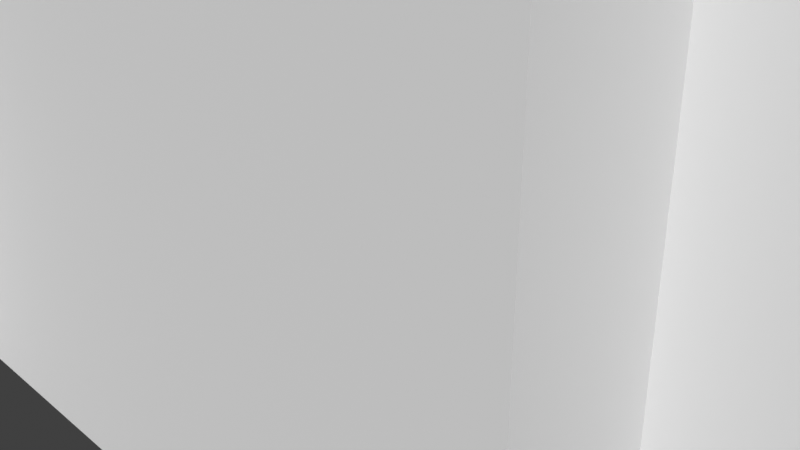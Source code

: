 # Source: inside_house.blend  (saved by Blender 4.5.91; exported with 4.5.12 LTS)
import bpy
from mathutils import Matrix  # noqa: F401  (used for matrix-valued properties, if any)

bpy.ops.wm.read_factory_settings(use_empty=True)
scene = bpy.context.scene
scene.name = 'Scene'

# ---- collections
col_room_house = bpy.data.collections.new('room_house'); scene.collection.children.link(col_room_house)

# ---- materials (node trees are filled in below, after node groups)
mat_vtx_color = bpy.data.materials.new('vtx_color')

# ---- material node trees

# ---- world
world_world = bpy.data.worlds.new('World'); scene.world = world_world
world_world.use_nodes = True; world_world.node_tree.nodes.clear()
_N = world_world.node_tree.nodes; _L = world_world.node_tree.links
n0 = _N.new('ShaderNodeOutputWorld'); n0.name = 'World Output'; n0.location = (200, 100)
n1 = _N.new('ShaderNodeBackground'); n1.name = 'Background'; n1.location = (-200, 100)
n1.inputs[0].default_value = (0.05088, 0.05088, 0.05088, 1.0)
_L.new(n1.outputs[0], n0.inputs[0])
n0.is_active_output = True
world_world.color = (0.05088, 0.05088, 0.05088)
world_world.sun_shadow_jitter_overblur = 0.0

# ---- cameras
cam_camera = bpy.data.cameras.new('Camera')
cam_camera.clip_end = 100.0
cam_camera.ortho_scale = 7.314

# ---- meshes
me_brother = bpy.data.meshes.new('brother')
me_brother.from_pydata([], [], [])
me_brother.materials.append(None)
me_brother.materials.append(None)
me_brother.materials.append(None)
me_brother.update()
me_loading_zone = bpy.data.meshes.new('loading zone')
me_loading_zone.from_pydata([(-0.5, -0.5, -0.5), (-0.5, -0.5, 0.5), (-0.5, 0.5, -0.5), (-0.5, 0.5, 0.5), (0.5, -0.5, -0.5), (0.5, -0.5, 0.5), (0.5, 0.5, -0.5), (0.5, 0.5, 0.5)], [], [(0, 1, 3, 2), (2, 3, 7, 6), (6, 7, 5, 4), (4, 5, 1, 0), (2, 6, 4, 0), (7, 3, 1, 5)])
me_loading_zone.update()
me_plane = bpy.data.meshes.new('Plane')
me_plane.from_pydata([(-5.0, -3.1, 0.0), (5.0, -3.1, 1.0), (-5.0, 2.4, 0.0), (5.0, -1.018, 1.0), (-8.0, -3.1, 0.0), (-8.0, 2.4, 0.0), (-5.0, -4.1, 0.0), (5.0, -4.1, 0.0), (-8.0, -4.1, 0.0), (-5.0, 4.3, 0.0), (5.0, 4.3, 0.0), (8.4, -2.8, 1.0), (8.4, -1.018, 0.0), (8.4, 4.3, 0.0), (-3.093, -3.1, 0.0), (-0.9504, -3.1, 0.0), (-0.9504, 2.4, 0.0), (-3.093, 2.4, 0.0), (-3.093, -4.1, 0.0), (-0.9504, -4.1, 0.0), (-0.9504, 4.3, 0.0), (-3.093, 4.3, 0.0), (-3.093, -6.0, 0.0), (-0.9504, -6.0, 0.0), (-5.0, 2.4, 3.4), (-8.0, 2.4, 3.4), (5.0, -4.1, 3.4), (-5.0, 4.3, 3.4), (8.4, -1.018, 3.4), (-3.093, -4.1, 3.4), (-0.9504, -4.1, 3.4), (-0.9504, 4.3, 3.4), (-3.093, -6.0, 3.4), (-0.9504, -6.0, 3.4), (5.0, -3.1, 3.4), (-8.0, -3.1, 3.4), (-5.0, -4.1, 3.4), (-8.0, -4.1, 3.4), (5.0, 4.3, 3.4), (8.4, -2.8, 3.4), (-5.0, -3.102, 3.4), (8.4, 4.3, 3.4), (-5.0, -3.102, 6.254), (-5.0, -3.102, 5.477), (5.0, -1.032, 6.254), (-3.093, 4.3, 3.4), (5.0, -3.1, 5.477), (-5.0, 2.4, 5.477), (-5.0, -4.1, 5.477), (5.0, -4.1, 5.477), (-5.0, 4.3, 5.477), (5.0, 4.3, 5.477), (-3.093, -4.1, 5.477), (-0.9504, -4.1, 5.477), (-0.9504, 4.3, 5.477), (-3.093, 4.3, 5.477), (5.0, -3.1, 6.254), (-5.0, 2.4, 6.254), (-5.0, -4.1, 6.254), (5.0, -4.1, 6.254), (-5.0, 4.3, 6.254), (5.0, 4.3, 6.254), (-3.093, -4.1, 6.254), (-0.9504, -4.1, 6.254), (-0.9504, 4.3, 6.254), (-3.093, 4.3, 6.254), (-0.9633, -3.1, 6.254), (-3.133, -3.1, 6.254), (-3.089, 2.4, 6.254), (-0.9323, 2.4, 6.254), (5.0, -3.1, 0.0), (5.0, -1.018, 0.0), (8.4, -1.018, 1.0), (5.0, -3.1, 0.0), (5.0, -3.1, 0.0), (5.0, -1.018, 0.0), (-8.0, 2.4, 0.0), (-8.0, -3.1, 0.0), (-5.0, 2.4, 0.0), (-0.9504, -4.1, 0.0), (5.0, -4.1, 0.0), (-8.0, -4.1, 0.0), (-5.0, -4.1, 0.0), (-3.093, 4.3, 0.0), (-5.0, 4.3, 0.0), (8.4, -1.018, 0.0), (8.4, -1.018, 0.0), (8.4, 4.3, 0.0), (5.0, 4.3, 0.0), (-3.093, -4.1, 0.0), (-0.9504, 4.3, 0.0)], [], [(15, 73, 75, 16), (0, 78, 76, 77), (0, 77, 81, 82), (14, 0, 82, 89), (16, 75, 88, 90), (88, 75, 85, 87), (3, 1, 11, 72), (78, 17, 83, 84), (17, 16, 90, 83), (73, 15, 79, 80), (15, 14, 89, 79), (0, 14, 17, 78), (14, 15, 16, 17), (19, 18, 22, 23), (5, 2, 24, 25), (22, 18, 29, 32), (19, 23, 33, 30), (2, 9, 27, 24), (7, 19, 30, 26), (72, 11, 39, 28), (6, 8, 37, 36), (13, 86, 28, 41), (8, 4, 35, 37), (18, 6, 36, 29), (10, 13, 41, 38), (74, 7, 26, 34), (20, 10, 38, 31), (4, 5, 25, 35), (11, 1, 34, 39), (23, 22, 32, 33), (9, 21, 45, 27), (21, 20, 31, 45), (33, 32, 29, 30), (24, 47, 43, 40), (47, 57, 42, 43), (39, 34, 46), (39, 46, 56), (41, 61, 51), (38, 41, 51), (41, 28, 44, 61), (28, 39, 56, 44), (36, 37, 35, 40), (40, 43, 48, 36), (26, 49, 46, 34), (36, 48, 52, 29), (29, 52, 53, 30), (30, 53, 49, 26), (45, 55, 50, 27), (38, 51, 54, 31), (27, 50, 47, 24), (31, 54, 55, 45), (49, 59, 56, 46), (43, 42, 58, 48), (51, 61, 64, 54), (55, 65, 60, 50), (54, 64, 65, 55), (50, 60, 57, 47), (53, 63, 59, 49), (52, 62, 63, 53), (48, 58, 62, 52), (63, 66, 56, 59), (67, 66, 63, 62), (24, 40, 35, 25), (62, 58, 42, 67), (44, 56, 66, 69), (66, 67, 68, 69), (57, 68, 67, 42), (65, 68, 57, 60), (64, 69, 68, 65), (64, 61, 44, 69), (71, 70, 1, 3), (12, 71, 3, 72)])
_uv = me_plane.uv_layers.new(name='UVMap')
_uv.uv.foreach_set('vector', [0.6667, 0.0, 1.0, 0.0, 1.0, 1.0, 0.6667, 1.0, 0.0, 0.0, 0.0, 1.0, 0.0, 1.0, 0.0, 0.0, 0.0, 0.0, 0.0, 0.0, 0.0, 0.0, 0.0, 0.0, 0.3333, 0.0, 0.0, 0.0, 0.0, 0.0, 0.3333, 0.0, 0.6667, 1.0, 1.0, 1.0, 1.0, 1.0, 0.6667, 1.0, 1.0, 1.0, 1.0, 1.0, 1.0, 1.0, 1.0, 1.0, 1.0, 1.0, 1.0, 0.0, 1.0, 0.0, 1.0, 1.0, 0.0, 1.0, 0.3333, 1.0, 0.3333, 1.0, 0.0, 1.0, 0.3333, 1.0, 0.6667, 1.0, 0.6667, 1.0, 0.3333, 1.0, 1.0, 0.0, 0.6667, 0.0, 0.6667, 0.0, 1.0, 0.0, 0.6667, 0.0, 0.3333, 0.0, 0.3333, 0.0, 0.6667, 0.0, 0.0, 0.0, 0.3333, 0.0, 0.3333, 1.0, 0.0, 1.0, 0.3333, 0.0, 0.6667, 0.0, 0.6667, 1.0, 0.3333, 1.0, 0.6667, 0.0, 0.3333, 0.0, 0.3333, 0.0, 0.6667, 0.0, 0.0, 1.0, 0.0, 1.0, 0.0, 1.0, 0.0, 1.0, 0.3333, 0.0, 0.3333, 0.0, 0.3333, 0.0, 0.3333, 0.0, 0.6667, 0.0, 0.6667, 0.0, 0.6667, 0.0, 0.6667, 0.0, 0.0, 1.0, 0.0, 1.0, 0.0, 1.0, 0.0, 1.0, 1.0, 0.0, 0.6667, 0.0, 0.6667, 0.0, 1.0, 0.0, 1.0, 1.0, 1.0, 0.0, 1.0, 0.0, 1.0, 1.0, 0.0, 0.0, 0.0, 0.0, 0.0, 0.0, 0.0, 0.0, 1.0, 1.0, 1.0, 1.0, 1.0, 1.0, 1.0, 1.0, 0.0, 0.0, 0.0, 0.0, 0.0, 0.0, 0.0, 0.0, 0.3333, 0.0, 0.0, 0.0, 0.0, 0.0, 0.3333, 0.0, 1.0, 1.0, 1.0, 1.0, 1.0, 1.0, 1.0, 1.0, 1.0, 0.0, 1.0, 0.0, 1.0, 0.0, 1.0, 0.0, 0.6667, 1.0, 1.0, 1.0, 1.0, 1.0, 0.6667, 1.0, 0.0, 0.0, 0.0, 1.0, 0.0, 1.0, 0.0, 0.0, 1.0, 0.0, 1.0, 0.0, 1.0, 0.0, 1.0, 0.0, 0.6667, 0.0, 0.3333, 0.0, 0.3333, 0.0, 0.6667, 0.0, 0.0, 1.0, 0.3333, 1.0, 0.3333, 1.0, 0.0, 1.0, 0.3333, 1.0, 0.6667, 1.0, 0.6667, 1.0, 0.3333, 1.0, 0.6667, 0.0, 0.3333, 0.0, 0.3333, 0.0, 0.6667, 0.0, 0.0, 1.0, 0.0, 1.0, 0.0, 0.5, 0.0, 0.5, 0.0, 1.0, 0.0, 1.0, 0.0, 0.5, 0.0, 0.5, 1.0, 0.0, 1.0, 0.0, 1.0, 0.0, 1.0, 0.0, 1.0, 0.0, 0.0, 0.0, 1.0, 1.0, 0.0, 0.0, 1.0, 1.0, 1.0, 1.0, 1.0, 1.0, 1.0, 1.0, 1.0, 1.0, 1.0, 1.0, 0.0, 0.0, 0.0, 0.0, 1.0, 1.0, 1.0, 0.0, 0.0, 0.0, 0.0, 0.0, 0.0, 0.0, 0.0, 0.0, 0.0, 0.0, 0.0, 0.5, 0.0, 0.5, 0.0, 0.5, 0.0, 0.0, 0.0, 0.0, 1.0, 0.0, 1.0, 0.0, 1.0, 0.0, 1.0, 0.0, 0.0, 0.0, 0.0, 0.0, 0.3333, 0.0, 0.3333, 0.0, 0.3333, 0.0, 0.3333, 0.0, 0.6667, 0.0, 0.6667, 0.0, 0.6667, 0.0, 0.6667, 0.0, 1.0, 0.0, 1.0, 0.0, 0.3333, 1.0, 0.3333, 1.0, 0.0, 1.0, 0.0, 1.0, 1.0, 1.0, 1.0, 1.0, 0.6667, 1.0, 0.6667, 1.0, 0.0, 1.0, 0.0, 1.0, 0.0, 1.0, 0.0, 1.0, 0.6667, 1.0, 0.6667, 1.0, 0.3333, 1.0, 0.3333, 1.0, 1.0, 0.0, 1.0, 0.0, 1.0, 0.0, 1.0, 0.0, 0.0, 0.5, 0.0, 0.5, 0.0, 0.0, 0.0, 0.0, 1.0, 1.0, 1.0, 1.0, 0.6667, 1.0, 0.6667, 1.0, 0.3333, 1.0, 0.3333, 1.0, 0.0, 1.0, 0.0, 1.0, 0.6667, 1.0, 0.6667, 1.0, 0.3333, 1.0, 0.3333, 1.0, 0.0, 1.0, 0.0, 1.0, 0.0, 1.0, 0.0, 1.0, 0.6667, 0.0, 0.6667, 0.0, 1.0, 0.0, 1.0, 0.0, 0.3333, 0.0, 0.3333, 0.0, 0.6667, 0.0, 0.6667, 0.0, 0.0, 0.0, 0.0, 0.0, 0.3333, 0.0, 0.3333, 0.0, 0.6667, 0.0, 0.0, 0.0, 1.0, 0.0, 1.0, 0.0, 0.0, 0.0, 0.0, 0.0, 0.6667, 0.0, 0.3333, 0.0, 0.0, 1.0, 0.0, 0.5, 0.0, 0.0, 0.0, 1.0, 0.3333, 0.0, 0.0, 0.0, 0.0, 0.5, 0.0, 0.0, 0.0, 0.0, 1.0, 0.0, 0.0, 0.0, 0.0, 0.0, 0.0, 0.0, 0.0, 0.0, 0.0, 0.0, 0.0, 0.0, 0.0, 1.0, 0.0, 0.0, 0.0, 0.0, 0.0, 0.5, 0.3333, 1.0, 0.0, 0.0, 0.0, 1.0, 0.0, 1.0, 0.6667, 1.0, 0.0, 0.0, 0.0, 0.0, 0.3333, 1.0, 0.6667, 1.0, 0.0, 0.0, 0.0, 0.0, 0.0, 0.0, 1.0, 1.0, 1.0, 0.0, 1.0, 0.0, 1.0, 1.0, 1.0, 1.0, 1.0, 1.0, 1.0, 1.0, 1.0, 1.0])
_ca = me_plane.color_attributes.new('Col', 'FLOAT_COLOR', 'POINT')
_ca.data.foreach_set('color', [0.107, 0.007357, 0.005774, 1.0, 0.4337, 0.1777, 0.05842, 1.0, 0.4337, 0.1777, 0.05842, 1.0, 0.4337, 0.1777, 0.05842, 1.0, 0.4337, 0.1777, 0.05842, 1.0, 0.4337, 0.1777, 0.05842, 1.0, 0.4337, 0.1777, 0.05842, 1.0, 0.4337, 0.1777, 0.05842, 1.0, 0.4337, 0.1777, 0.05842, 1.0, 0.4337, 0.1777, 0.05842, 1.0, 0.4337, 0.1777, 0.05842, 1.0, 0.4337, 0.1777, 0.05842, 1.0, 0.4337, 0.1777, 0.05842, 1.0, 0.4337, 0.1777, 0.05842, 1.0, 0.107, 0.007357, 0.005774, 1.0, 0.107, 0.007357, 0.005774, 1.0, 0.107, 0.007357, 0.005774, 1.0, 0.107, 0.007357, 0.005774, 1.0, 0.4337, 0.1777, 0.05842, 1.0, 0.4337, 0.1777, 0.05842, 1.0, 0.4337, 0.1777, 0.05842, 1.0, 0.4337, 0.1777, 0.05842, 1.0, 0.9714, 1.0, 1.0, 1.0, 0.9714, 1.0, 1.0, 1.0, 0.2574, 0.1065, 0.01844, 1.0, 0.2574, 0.1065, 0.01844, 1.0, 0.2574, 0.1065, 0.01844, 1.0, 0.2574, 0.1065, 0.01844, 1.0, 0.2574, 0.1065, 0.01844, 1.0, 0.2574, 0.1065, 0.01844, 1.0, 0.2574, 0.1065, 0.01844, 1.0, 0.2574, 0.1065, 0.01844, 1.0, 0.9714, 1.0, 1.0, 1.0, 0.9714, 1.0, 1.0, 1.0, 0.2574, 0.1065, 0.01844, 1.0, 0.2574, 0.1065, 0.01844, 1.0, 0.2574, 0.1065, 0.01844, 1.0, 0.2574, 0.1065, 0.01844, 1.0, 0.2574, 0.1065, 0.01844, 1.0, 0.2574, 0.1065, 0.01844, 1.0, 0.2574, 0.1065, 0.01844, 1.0, 0.2574, 0.1065, 0.01844, 1.0, 0.07513, 0.02809, 0.004106, 1.0, 0.107, 0.04643, 0.00941, 1.0, 0.07513, 0.02809, 0.004106, 1.0, 0.2574, 0.1065, 0.01844, 1.0, 0.07513, 0.02809, 0.004106, 1.0, 0.07513, 0.02809, 0.004106, 1.0, 0.107, 0.04643, 0.00941, 1.0, 0.107, 0.04643, 0.00941, 1.0, 0.107, 0.04643, 0.00941, 1.0, 0.107, 0.04643, 0.00941, 1.0, 0.107, 0.04643, 0.00941, 1.0, 0.107, 0.04643, 0.00941, 1.0, 0.107, 0.04643, 0.00941, 1.0, 0.107, 0.04643, 0.00941, 1.0, 0.07513, 0.02809, 0.004106, 1.0, 0.07513, 0.02809, 0.004106, 1.0, 0.07513, 0.02809, 0.004106, 1.0, 0.07513, 0.02809, 0.004106, 1.0, 0.1059, 0.04586, 0.00926, 1.0, 0.07998, 0.03108, 0.005113, 1.0, 0.07513, 0.02809, 0.004106, 1.0, 0.07513, 0.02809, 0.004106, 1.0, 0.07513, 0.02809, 0.004106, 1.0, 0.07608, 0.02868, 0.004316, 1.0, 0.07513, 0.02809, 0.004106, 1.0, 0.07513, 0.02809, 0.004106, 1.0, 0.07513, 0.02809, 0.004106, 1.0, 0.07513, 0.02809, 0.004106, 1.0, 0.4337, 0.1777, 0.05842, 1.0, 0.4337, 0.1777, 0.05842, 1.0, 0.4337, 0.1777, 0.05842, 1.0, 0.107, 0.007357, 0.005774, 1.0, 0.4337, 0.1777, 0.05842, 1.0, 0.107, 0.007357, 0.005774, 1.0, 0.107, 0.007357, 0.005774, 1.0, 0.107, 0.007357, 0.005774, 1.0, 0.107, 0.007357, 0.005774, 1.0, 0.107, 0.007357, 0.005774, 1.0, 0.1086, 0.01072, 0.006313, 1.0, 0.107, 0.007357, 0.005774, 1.0, 0.107, 0.007357, 0.005774, 1.0, 0.107, 0.007357, 0.005774, 1.0, 0.107, 0.007357, 0.005774, 1.0, 0.107, 0.007357, 0.005774, 1.0, 0.4337, 0.1777, 0.05842, 1.0, 0.107, 0.007357, 0.005774, 1.0, 0.107, 0.007357, 0.005774, 1.0, 0.107, 0.007357, 0.005774, 1.0, 0.107, 0.007357, 0.005774, 1.0])
_ca = me_plane.color_attributes.new('Alpha', 'FLOAT_COLOR', 'POINT')
_ca.data.foreach_set('color', [0.0, 0.0, 0.0, 1.0, 0.0, 0.0, 0.0, 1.0, 0.0, 0.0, 0.0, 1.0, 0.0, 0.0, 0.0, 1.0, 0.0, 0.0, 0.0, 1.0, 0.0, 0.0, 0.0, 1.0, 0.0, 0.0, 0.0, 1.0, 0.0, 0.0, 0.0, 1.0, 0.0, 0.0, 0.0, 1.0, 0.0, 0.0, 0.0, 1.0, 0.0, 0.0, 0.0, 1.0, 0.0, 0.0, 0.0, 1.0, 0.0, 0.0, 0.0, 1.0, 0.0, 0.0, 0.0, 1.0, 0.0, 0.0, 0.0, 1.0, 0.0, 0.0, 0.0, 1.0, 0.0, 0.0, 0.0, 1.0, 0.0, 0.0, 0.0, 1.0, 0.0, 0.0, 0.0, 1.0, 0.0, 0.0, 0.0, 1.0, 0.0, 0.0, 0.0, 1.0, 0.0, 0.0, 0.0, 1.0, 0.0, 0.0, 0.0, 1.0, 0.0, 0.0, 0.0, 1.0, 0.0, 0.0, 0.0, 1.0, 0.0, 0.0, 0.0, 1.0, 0.0, 0.0, 0.0, 1.0, 0.0, 0.0, 0.0, 1.0, 0.0, 0.0, 0.0, 1.0, 0.0, 0.0, 0.0, 1.0, 0.0, 0.0, 0.0, 1.0, 0.0, 0.0, 0.0, 1.0, 0.0, 0.0, 0.0, 1.0, 0.0, 0.0, 0.0, 1.0, 0.0, 0.0, 0.0, 1.0, 0.0, 0.0, 0.0, 1.0, 0.0, 0.0, 0.0, 1.0, 0.0, 0.0, 0.0, 1.0, 0.0, 0.0, 0.0, 1.0, 0.0, 0.0, 0.0, 1.0, 0.0, 0.0, 0.0, 1.0, 0.0, 0.0, 0.0, 1.0, 0.0, 0.0, 0.0, 1.0, 0.0, 0.0, 0.0, 1.0, 0.0, 0.0, 0.0, 1.0, 0.0, 0.0, 0.0, 1.0, 0.0, 0.0, 0.0, 1.0, 0.0, 0.0, 0.0, 1.0, 0.0, 0.0, 0.0, 1.0, 0.0, 0.0, 0.0, 1.0, 0.0, 0.0, 0.0, 1.0, 0.0, 0.0, 0.0, 1.0, 0.0, 0.0, 0.0, 1.0, 0.0, 0.0, 0.0, 1.0, 0.0, 0.0, 0.0, 1.0, 0.0, 0.0, 0.0, 1.0, 0.0, 0.0, 0.0, 1.0, 0.0, 0.0, 0.0, 1.0, 0.0, 0.0, 0.0, 1.0, 0.0, 0.0, 0.0, 1.0, 0.0, 0.0, 0.0, 1.0, 0.0, 0.0, 0.0, 1.0, 0.0, 0.0, 0.0, 1.0, 0.0, 0.0, 0.0, 1.0, 0.0, 0.0, 0.0, 1.0, 0.0, 0.0, 0.0, 1.0, 0.0, 0.0, 0.0, 1.0, 0.0, 0.0, 0.0, 1.0, 0.0, 0.0, 0.0, 1.0, 0.0, 0.0, 0.0, 1.0, 0.0, 0.0, 0.0, 1.0, 0.0, 0.0, 0.0, 1.0, 0.0, 0.0, 0.0, 1.0, 0.0, 0.0, 0.0, 1.0, 0.0, 0.0, 0.0, 1.0, 0.0, 0.0, 0.0, 1.0, 0.0, 0.0, 0.0, 1.0, 0.0, 0.0, 0.0, 1.0, 0.0, 0.0, 0.0, 1.0, 0.0, 0.0, 0.0, 1.0, 0.0, 0.0, 0.0, 1.0, 0.0, 0.0, 0.0, 1.0, 0.0, 0.0, 0.0, 1.0, 0.0, 0.0, 0.0, 1.0, 0.0, 0.0, 0.0, 1.0, 0.0, 0.0, 0.0, 1.0, 0.0, 0.0, 0.0, 1.0, 0.0, 0.0, 0.0, 1.0, 0.0, 0.0, 0.0, 1.0, 0.0, 0.0, 0.0, 1.0, 0.0, 0.0, 0.0, 1.0])
me_plane.materials.append(mat_vtx_color)
me_plane.use_paint_bone_selection = False
me_plane.use_paint_mask_vertex = True
me_plane.update()
me_cube_010 = bpy.data.meshes.new('Cube.010')
me_cube_010.from_pydata([], [], [])
me_cube_010.materials.append(None)
me_cube_010.update()
me_generator_broken = bpy.data.meshes.new('generator_broken')
me_generator_broken.from_pydata([], [], [])
me_generator_broken.materials.append(None)
me_generator_broken.update()

# ---- objects
ob_camera = bpy.data.objects.new('Camera', cam_camera)
ob_characters_brother = bpy.data.objects.new('characters_brother', me_brother)
ob_entry_default = bpy.data.objects.new('entry#default', None)
ob_exit = bpy.data.objects.new('exit', me_loading_zone)
ob_plane = bpy.data.objects.new('Plane', me_plane)
ob_characters_npc_scrapbot1 = bpy.data.objects.new('characters_NPC_scrapbot1', me_cube_010)
ob_repairs_generator_broken = bpy.data.objects.new('repairs_generator_broken', me_generator_broken)
ob_entry_generator = bpy.data.objects.new('entry#generator', None)

# ---- transforms, parenting, visibility, modifiers, constraints
ob_camera.location = (7.359, -6.926, 4.958)
ob_camera.rotation_euler = (1.109, 0.0, 0.8149)
ob_camera.lock_rotations_4d = False
ob_camera.empty_display_type = 'ARROWS'
ob_camera.color = (0.0, 0.0, 0.0, 0.0)
ob_camera.display_type = 'WIRE'
ob_camera.lineart.crease_threshold = 0.0
ob_characters_brother.location = (6.655, -1.96, 1.018)
ob_characters_brother.rotation_euler = (0.0, -0.0, 4.712)
ob_entry_default.location = (-2.022, -2.956, 0.0)
ob_entry_default.rotation_euler = (0.0, -0.0, 2.438)
ob_exit.location = (-1.993, -5.046, 1.328)
ob_exit.scale = (1.985, 1.693, 3.178)
ob_plane.location = (0.0, 0.0, 0.0)
ob_characters_npc_scrapbot1.location = (5.269, 1.996, 0.0)
ob_characters_npc_scrapbot1.rotation_euler = (0.0, -0.0, -1.114)
ob_repairs_generator_broken.location = (-6.635, -1.0, 0.0)
ob_entry_generator.location = (-5.05, -0.4876, 7.606e-05)
ob_entry_generator.rotation_euler = (0.0, -0.0, -1.278)
ob_entry_generator.empty_display_type = 'ARROWS'

# ---- collection membership
col_room_house.objects.link(ob_camera)
col_room_house.objects.link(ob_characters_brother)
col_room_house.objects.link(ob_entry_default)
col_room_house.objects.link(ob_exit)
col_room_house.objects.link(ob_plane)
col_room_house.objects.link(ob_characters_npc_scrapbot1)
col_room_house.objects.link(ob_repairs_generator_broken)
col_room_house.objects.link(ob_entry_generator)

# ---- scene / render settings (as saved in the file)
scene.camera = ob_camera
scene.frame_start = 1; scene.frame_end = 250; scene.frame_set(1)
scene.render.engine = 'BLENDER_EEVEE_NEXT'
scene.view_settings.view_transform = 'Standard'
bpy.context.view_layer.update()

# ---- added for rendering (the .blend has no usable light): sun
light_auto_sun = bpy.data.lights.new('AutoSun', 'SUN')
light_auto_sun.energy = 3.0
light_auto_sun.angle = 0.0523599
ob_auto_sun = bpy.data.objects.new('AutoSun', light_auto_sun)
scene.collection.objects.link(ob_auto_sun)
ob_auto_sun.rotation_euler = (0.872665, 0.174533, 0.523599)
bpy.context.view_layer.update()
